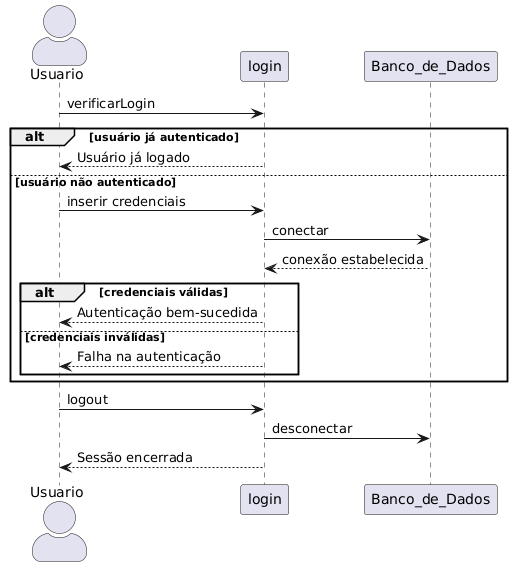

The diagram above was rendered by PlantUML. Its source (embedded in the PNG):
@startuml
skinparam actorStyle awesome
actor Usuario as usuario

usuario -> login : verificarLogin
alt usuário já autenticado
    login --> usuario : Usuário já logado

else usuário não autenticado
    usuario -> login : inserir credenciais
    login -> Banco_de_Dados : conectar
    Banco_de_Dados --> login : conexão estabelecida
    alt credenciais válidas
        login --> usuario : Autenticação bem-sucedida
    else credenciais inválidas
        login --> usuario : Falha na autenticação
    end
end

usuario -> login : logout
login -> Banco_de_Dados : desconectar
login --> usuario : Sessão encerrada
@enduml